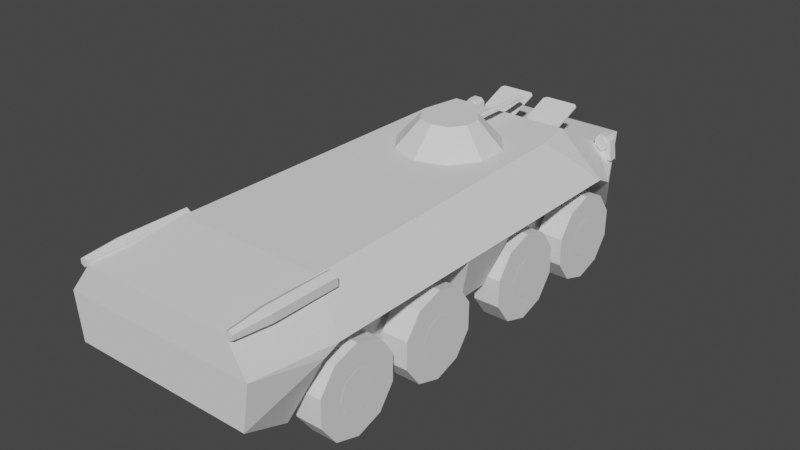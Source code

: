 # Source: 80.blend  (saved by Blender 2.91.10; exported with 4.5.12 LTS)
import bpy
from mathutils import Matrix  # noqa: F401  (used for matrix-valued properties, if any)

bpy.ops.wm.read_factory_settings(use_empty=True)
scene = bpy.context.scene
scene.name = 'Scene'

# ---- collections
col_80 = bpy.data.collections.new('бтр_80'); scene.collection.children.link(col_80)
col_x = bpy.data.collections.new('чертеж'); scene.collection.children.link(col_x)

# ---- materials (node trees are filled in below, after node groups)
mat_x = bpy.data.materials.new('общий_материал')

# ---- material node trees

# ---- world
world_world = bpy.data.worlds.new('World'); scene.world = world_world
world_world.use_nodes = True; world_world.node_tree.nodes.clear()
_N = world_world.node_tree.nodes; _L = world_world.node_tree.links
n0 = _N.new('ShaderNodeOutputWorld'); n0.name = 'World Output'; n0.location = (300, 300)
n1 = _N.new('ShaderNodeBackground'); n1.name = 'Background'; n1.location = (10, 300)
n1.inputs[0].default_value = (0.05088, 0.05088, 0.05088, 1.0)
_L.new(n1.outputs[0], n0.inputs[0])
n0.is_active_output = True
world_world.color = (0.05088, 0.05088, 0.05088)
world_world.use_sun_shadow = False
world_world.sun_shadow_jitter_overblur = 0.0

# ---- meshes
me_cube = bpy.data.meshes.new('Cube')
me_cube.from_pydata([(1.16, -0.7729, 0.6411), (-1.16, -0.7729, 0.6411), (0.8141, 0.002278, 1.381), (-0.8141, 0.002278, 1.381), (0.9394, -0.7364, 1.469), (0.8385, -1.53, 1.914), (-0.8385, -1.53, 1.914), (-0.9394, -0.7364, 1.469), (1.004, -6.204, 1.88), (1.309, -7.468, 1.402), (-1.309, -7.468, 1.402), (-1.004, -6.204, 1.88), (1.224, -7.475, 0.804), (1.088, -6.788, 0.4648), (-1.088, -6.788, 0.4648), (-1.224, -7.475, 0.804), (0.939, -2.057, 1.91), (-0.939, -2.057, 1.91), (1.398, -1.208, 1.209), (-1.398, -1.208, 1.209), (1.401, -1.424, 1.317), (-1.401, -1.424, 1.317), (1.402, -6.334, 1.327), (-1.402, -6.334, 1.327), (1.393, -6.541, 1.236), (-1.393, -6.541, 1.236), (1.017, -7.436, 1.79), (-1.017, -7.436, 1.79), (-0.9358, -0.7757, 0.6394), (-0.9364, -6.788, 0.4648), (0.9364, -6.788, 0.4648), (0.9358, -0.7757, 0.6394), (-0.9358, -1.212, 1.199), (-0.9358, -1.448, 1.314), (0.9358, -1.448, 1.314), (0.9358, -1.212, 1.199), (-0.9364, -6.336, 1.322), (-0.9364, -6.546, 1.236), (0.9364, -6.546, 1.236), (0.9364, -6.336, 1.322), (-0.9361, -0.9711, 0.4635), (0.9361, -0.9711, 0.4635), (0.009377, -2.083, 1.881), (0.009377, -2.429, 2.258), (0.4305, -2.22, 1.881), (0.2268, -2.5, 2.258), (0.6908, -2.578, 1.881), (0.3612, -2.685, 2.258), (0.6908, -3.021, 1.881), (0.3612, -2.914, 2.258), (0.4305, -3.379, 1.881), (0.2268, -3.098, 2.258), (0.009377, -3.516, 1.881), (0.009377, -3.169, 2.258), (-0.4117, -3.379, 1.881), (-0.208, -3.098, 2.258), (-0.672, -3.021, 1.881), (-0.3424, -2.914, 2.258), (-0.672, -2.578, 1.881), (-0.3424, -2.685, 2.258), (-0.4117, -2.22, 1.881), (-0.208, -2.5, 2.258), (0.007111, -2.367, 2.011), (0.007111, -1.199, 2.011), (0.04021, -2.367, 2.03), (0.04021, -1.199, 2.03), (0.04021, -2.367, 2.068), (0.04021, -1.199, 2.068), (0.007111, -2.367, 2.087), (0.007111, -1.199, 2.087), (-0.02599, -2.367, 2.068), (-0.02599, -1.199, 2.068), (-0.02599, -2.367, 2.03), (-0.02599, -1.199, 2.03), (1.203, -0.8336, 1.322), (-0.9253, -0.7107, 1.346), (1.203, -0.7107, 1.322), (-0.9253, -0.8336, 1.346), (0.9273, -0.8336, 1.346), (-1.201, -0.7107, 1.322), (0.9273, -0.7107, 1.346), (-1.201, -0.8336, 1.322), (0.5697, -0.8011, 1.517), (0.6072, -0.8339, 1.535), (0.6052, -1.19, 1.735), (0.5674, -1.223, 1.754), (0.1328, -1.223, 1.754), (0.09496, -1.19, 1.735), (0.093, -0.8339, 1.535), (0.1305, -0.8011, 1.517), (-0.563, -0.8011, 1.517), (-0.6005, -0.8339, 1.535), (-0.5985, -1.19, 1.735), (-0.5606, -1.223, 1.754), (-0.1261, -1.223, 1.754), (-0.08823, -1.19, 1.735), (-0.08627, -0.8339, 1.535), (-0.1238, -0.8011, 1.517), (-1.005, -0.7107, 1.652), (-0.955, -0.7107, 1.602), (-0.955, -0.8336, 1.602), (-1.005, -0.8336, 1.652), (-1.168, -0.7107, 1.602), (-1.118, -0.7107, 1.652), (-1.118, -0.8336, 1.652), (-1.168, -0.8336, 1.602), (1.007, -0.7107, 1.652), (0.957, -0.7107, 1.602), (0.957, -0.8336, 1.602), (1.007, -0.8336, 1.652), (1.17, -0.7107, 1.602), (1.12, -0.7107, 1.652), (1.12, -0.8336, 1.652), (1.17, -0.8336, 1.602), (-1.075, -7.442, 1.863), (-1.025, -7.442, 1.833), (-1.075, -6.081, 1.91), (-1.075, -6.965, 1.91), (-0.9835, -6.081, 1.857), (-0.9835, -6.965, 1.857), (-0.9835, -6.081, 1.751), (-0.9835, -6.965, 1.751), (-1.075, -6.081, 1.698), (-1.075, -6.965, 1.698), (-1.167, -6.081, 1.751), (-1.167, -6.965, 1.751), (-1.167, -6.081, 1.857), (-1.167, -6.965, 1.857), (-1.025, -7.442, 1.775), (-1.075, -7.442, 1.746), (-1.126, -7.442, 1.775), (-1.126, -7.442, 1.833), (1.075, -7.442, 1.863), (1.126, -7.442, 1.833), (1.075, -6.081, 1.91), (1.075, -6.965, 1.91), (1.167, -6.081, 1.857), (1.167, -6.965, 1.857), (1.167, -6.081, 1.751), (1.167, -6.965, 1.751), (1.075, -6.081, 1.698), (1.075, -6.965, 1.698), (0.9835, -6.081, 1.751), (0.9835, -6.965, 1.751), (0.9835, -6.081, 1.857), (0.9835, -6.965, 1.857), (1.126, -7.442, 1.775), (1.075, -7.442, 1.746), (1.025, -7.442, 1.775), (1.025, -7.442, 1.833), (0.5697, -0.7739, 1.936), (0.6072, -0.8088, 1.921), (0.6052, -1.187, 1.769), (0.5674, -1.222, 1.755), (0.1328, -1.222, 1.755), (0.09496, -1.187, 1.769), (0.093, -0.8088, 1.921), (0.1305, -0.7739, 1.936), (-0.563, -0.7739, 1.936), (-0.6005, -0.8088, 1.921), (-0.5985, -1.187, 1.769), (-0.5606, -1.222, 1.755), (-0.1261, -1.222, 1.755), (-0.08823, -1.187, 1.769), (-0.08627, -0.8088, 1.921), (-0.1238, -0.7739, 1.936), (1.065, -0.6871, 1.617), (1.065, -0.8552, 1.617), (1.141, -0.6871, 1.573), (1.141, -0.8552, 1.573), (1.141, -0.6871, 1.485), (1.141, -0.8552, 1.485), (1.065, -0.6871, 1.441), (1.065, -0.8552, 1.441), (0.989, -0.6871, 1.485), (0.989, -0.8552, 1.485), (0.989, -0.6871, 1.573), (0.989, -0.8552, 1.573), (-1.063, -0.6871, 1.617), (-1.063, -0.8552, 1.617), (-0.9868, -0.6871, 1.573), (-0.9868, -0.8552, 1.573), (-0.9868, -0.6871, 1.485), (-0.9868, -0.8552, 1.485), (-1.063, -0.6871, 1.441), (-1.063, -0.8552, 1.441), (-1.139, -0.6871, 1.485), (-1.139, -0.8552, 1.485), (-1.139, -0.6871, 1.573), (-1.139, -0.8552, 1.573), (0.911, -4.035, 0.6647), (0.911, -4.222, 1.326), (0.911, -3.619, 0.6647), (0.911, -3.432, 1.326), (1.168, -4.035, 0.6647), (1.396, -4.222, 1.326), (1.168, -3.619, 0.6647), (1.396, -3.432, 1.326), (-0.9096, -4.035, 0.6647), (-0.9096, -4.222, 1.326), (-0.9096, -3.619, 0.6647), (-0.9096, -3.432, 1.326), (-1.167, -4.035, 0.6647), (-1.395, -4.222, 1.326), (-1.167, -3.619, 0.6647), (-1.395, -3.432, 1.326), (0.6072, -0.8156, 1.938), (0.5697, -0.7807, 1.952), (0.5674, -1.229, 1.772), (0.6052, -1.194, 1.786), (0.1305, -0.7807, 1.952), (0.093, -0.8156, 1.938), (-0.1238, -0.7807, 1.952), (-0.563, -0.7807, 1.952), (0.09496, -1.194, 1.786), (0.1328, -1.229, 1.772), (-0.6005, -0.8156, 1.938), (-0.5985, -1.194, 1.786), (-0.5606, -1.229, 1.772), (-0.1261, -1.229, 1.772), (-0.08823, -1.194, 1.786), (-0.08627, -0.8156, 1.938)], [], [(2, 0, 31, 28, 1, 3), (6, 5, 4, 7), (7, 4, 2, 3), (12, 9, 10, 15), (5, 6, 17, 16), (16, 17, 11, 8), (11, 27, 26, 8), (26, 27, 10, 9), (29, 37, 36, 33, 32, 28, 40), (31, 35, 34, 39, 38, 30, 41), (26, 22, 8), (9, 24, 22, 26), (12, 13, 24, 9), (13, 30, 38, 24), (24, 38, 39, 22), (22, 39, 34, 20), (8, 22, 20, 16), (16, 20, 5), (4, 5, 20), (18, 4, 20), (2, 4, 18), (0, 2, 18), (20, 34, 35, 18), (18, 35, 31, 0), (6, 7, 21), (17, 6, 21), (11, 17, 21, 23), (27, 11, 23), (10, 27, 23, 25), (15, 10, 25, 14), (25, 37, 29, 14), (23, 36, 37, 25), (33, 36, 23, 21), (33, 21, 19, 32), (19, 1, 28, 32), (19, 21, 7), (7, 3, 19), (3, 1, 19), (30, 29, 40, 41), (15, 14, 29, 30, 13, 12), (40, 28, 31, 41), (42, 43, 45, 44), (44, 45, 47, 46), (46, 47, 49, 48), (48, 49, 51, 50), (50, 51, 53, 52), (52, 53, 55, 54), (54, 55, 57, 56), (56, 57, 59, 58), (45, 43, 61, 59, 57, 55, 53, 51, 49, 47), (58, 59, 61, 60), (60, 61, 43, 42), (62, 63, 65, 64), (64, 65, 67, 66), (66, 67, 69, 68), (68, 69, 71, 70), (65, 63, 73, 71, 69, 67), (70, 71, 73, 72), (72, 73, 63, 62), (62, 64, 66, 68, 70, 72), (86, 85, 84, 83, 82, 89, 88, 87), (77, 100, 101, 104, 105, 81), (79, 75, 77, 81), (81, 105, 102, 79), (79, 102, 103, 98, 99, 75), (98, 103, 104, 101), (78, 74, 113, 112, 109, 108), (93, 94, 95, 96, 97, 90, 91, 92), (98, 101, 100, 99), (104, 103, 102, 105), (75, 99, 100, 77), (76, 74, 78, 80), (74, 76, 110, 113), (76, 80, 107, 106, 111, 110), (106, 109, 112, 111), (106, 107, 108, 109), (112, 113, 110, 111), (80, 78, 108, 107), (136, 137, 139, 138), (123, 121, 128, 129), (116, 117, 119, 118), (135, 145, 149, 132), (119, 117, 114, 115), (118, 119, 121, 120), (134, 135, 137, 136), (117, 127, 131, 114), (120, 121, 123, 122), (141, 139, 146, 147), (121, 119, 115, 128), (122, 123, 125, 124), (127, 125, 130, 131), (115, 114, 131, 130, 129, 128), (124, 125, 127, 126), (137, 135, 132, 133), (125, 123, 129, 130), (126, 127, 117, 116), (116, 118, 120, 122, 124, 126), (138, 139, 141, 140), (139, 137, 133, 146), (140, 141, 143, 142), (145, 143, 148, 149), (133, 132, 149, 148, 147, 146), (142, 143, 145, 144), (143, 141, 147, 148), (144, 145, 135, 134), (134, 136, 138, 140, 142, 144), (154, 155, 156, 157, 150, 151, 152, 153), (161, 160, 159, 158, 165, 164, 163, 162), (166, 167, 169, 168), (168, 169, 171, 170), (170, 171, 173, 172), (172, 173, 175, 174), (169, 167, 177, 175, 173, 171), (174, 175, 177, 176), (176, 177, 167, 166), (166, 168, 170, 172, 174, 176), (178, 179, 181, 180), (180, 181, 183, 182), (182, 183, 185, 184), (184, 185, 187, 186), (181, 179, 189, 187, 185, 183), (186, 187, 189, 188), (188, 189, 179, 178), (178, 180, 182, 184, 186, 188), (192, 193, 197, 196), (196, 197, 195, 194), (194, 195, 191, 190), (192, 196, 194, 190), (200, 204, 205, 201), (204, 202, 203, 205), (202, 198, 199, 203), (200, 198, 202, 204), (215, 208, 209, 206, 207, 210, 211, 214), (218, 219, 220, 221, 212, 213, 216, 217), (157, 210, 207, 150), (160, 217, 216, 159), (159, 216, 213, 158), (162, 219, 218, 161), (163, 220, 219, 162), (164, 221, 220, 163), (150, 207, 206, 151), (165, 212, 221, 164), (151, 206, 209, 152), (152, 209, 208, 153), (161, 218, 217, 160), (156, 211, 210, 157), (153, 208, 215, 154), (158, 213, 212, 165), (155, 214, 211, 156), (154, 215, 214, 155)])
_uv = me_cube.uv_layers.new(name='UVMap')
_uv.uv.foreach_set('vector', [0.3124, 0.8708, 0.3621, 0.8422, 0.3621, 0.7849, 0.3124, 0.7562, 0.2628, 0.7849, 0.2628, 0.8422, 0.2551, 0.7562, 0.3697, 0.7562, 0.3697, 0.8708, 0.2551, 0.8708, 0.2551, 0.7562, 0.3697, 0.7562, 0.3697, 0.8708, 0.2551, 0.8708, 0.2551, 0.7562, 0.3697, 0.7562, 0.3697, 0.8708, 0.2551, 0.8708, 0.2551, 0.7562, 0.3697, 0.7562, 0.3697, 0.8708, 0.2551, 0.8708, 0.2551, 0.7562, 0.3697, 0.7562, 0.3697, 0.8708, 0.2551, 0.8708, 0.2551, 0.7562, 0.3697, 0.7562, 0.3697, 0.8708, 0.2551, 0.8708, 0.2551, 0.7562, 0.3697, 0.7562, 0.3697, 0.8708, 0.2551, 0.8708, 0.3124, 0.8708, 0.2676, 0.8493, 0.2566, 0.8008, 0.2876, 0.7619, 0.3373, 0.7619, 0.3683, 0.8008, 0.3572, 0.8493, 0.3124, 0.8708, 0.2676, 0.8493, 0.2566, 0.8008, 0.2876, 0.7619, 0.3373, 0.7619, 0.3683, 0.8008, 0.3572, 0.8493, 0.2551, 0.7562, 0.3697, 0.7562, 0.3697, 0.8708, 0.2551, 0.7562, 0.3697, 0.7562, 0.3697, 0.8708, 0.2551, 0.8708, 0.2551, 0.7562, 0.3697, 0.7562, 0.3697, 0.8708, 0.2551, 0.8708, 0.2551, 0.7562, 0.3697, 0.7562, 0.3697, 0.8708, 0.2551, 0.8708, 0.2551, 0.7562, 0.3697, 0.7562, 0.3697, 0.8708, 0.2551, 0.8708, 0.2551, 0.7562, 0.2551, 0.8708, 0.3697, 0.8708, 0.3697, 0.7562, 0.2551, 0.7562, 0.3697, 0.7562, 0.3697, 0.8708, 0.2551, 0.8708, 0.2551, 0.7562, 0.3697, 0.7562, 0.3697, 0.8708, 0.2551, 0.7562, 0.3697, 0.7562, 0.3697, 0.8708, 0.2551, 0.7562, 0.3697, 0.7562, 0.3697, 0.8708, 0.2551, 0.7562, 0.3697, 0.7562, 0.3697, 0.8708, 0.2551, 0.7562, 0.3697, 0.7562, 0.3697, 0.8708, 0.2551, 0.7562, 0.3697, 0.7562, 0.3697, 0.8708, 0.2551, 0.8708, 0.2551, 0.7562, 0.3697, 0.7562, 0.3697, 0.8708, 0.2551, 0.8708, 0.2551, 0.7562, 0.3697, 0.7562, 0.3697, 0.8708, 0.2551, 0.7562, 0.3697, 0.7562, 0.3697, 0.8708, 0.2551, 0.7562, 0.3697, 0.7562, 0.3697, 0.8708, 0.2551, 0.8708, 0.2551, 0.7562, 0.3697, 0.7562, 0.3697, 0.8708, 0.2551, 0.7562, 0.3697, 0.7562, 0.3697, 0.8708, 0.2551, 0.8708, 0.2551, 0.7562, 0.3697, 0.7562, 0.3697, 0.8708, 0.2551, 0.8708, 0.2551, 0.7562, 0.3697, 0.7562, 0.3697, 0.8708, 0.2551, 0.8708, 0.2551, 0.7562, 0.3697, 0.7562, 0.3697, 0.8708, 0.2551, 0.8708, 0.2551, 0.7562, 0.3697, 0.7562, 0.3697, 0.8708, 0.2551, 0.8708, 0.2551, 0.7562, 0.3697, 0.7562, 0.3697, 0.8708, 0.2551, 0.8708, 0.2551, 0.7562, 0.2551, 0.8708, 0.3697, 0.8708, 0.3697, 0.7562, 0.2551, 0.7562, 0.3697, 0.7562, 0.3697, 0.8708, 0.2551, 0.7562, 0.3697, 0.7562, 0.3697, 0.8708, 0.2551, 0.7562, 0.3697, 0.7562, 0.3697, 0.8708, 0.2551, 0.7562, 0.2551, 0.8708, 0.3697, 0.8708, 0.3697, 0.7562, 0.3124, 0.8708, 0.3621, 0.8422, 0.3621, 0.7849, 0.3124, 0.7562, 0.2628, 0.7849, 0.2628, 0.8422, 0.2551, 0.7562, 0.2551, 0.8708, 0.3697, 0.8708, 0.3697, 0.7562, 0.8806, 0.3793, 0.9952, 0.3793, 0.9952, 0.4939, 0.8806, 0.4939, 0.8806, 0.3793, 0.9952, 0.3793, 0.9952, 0.4939, 0.8806, 0.4939, 0.8806, 0.3793, 0.9952, 0.3793, 0.9952, 0.4939, 0.8806, 0.4939, 0.8806, 0.3793, 0.9952, 0.3793, 0.9952, 0.4939, 0.8806, 0.4939, 0.8806, 0.3793, 0.9952, 0.3793, 0.9952, 0.4939, 0.8806, 0.4939, 0.8806, 0.3793, 0.9952, 0.3793, 0.9952, 0.4939, 0.8806, 0.4939, 0.8806, 0.3793, 0.9952, 0.3793, 0.9952, 0.4939, 0.8806, 0.4939, 0.8806, 0.3793, 0.9952, 0.3793, 0.9952, 0.4939, 0.8806, 0.4939, 0.9379, 0.4939, 0.9716, 0.4829, 0.9924, 0.4543, 0.9924, 0.4189, 0.9716, 0.3902, 0.9379, 0.3793, 0.9042, 0.3902, 0.8834, 0.4189, 0.8834, 0.4543, 0.9042, 0.4829, 0.8806, 0.3793, 0.9952, 0.3793, 0.9952, 0.4939, 0.8806, 0.4939, 0.8806, 0.3793, 0.9952, 0.3793, 0.9952, 0.4939, 0.8806, 0.4939, 0.2551, 0.7562, 0.3697, 0.7562, 0.3697, 0.8708, 0.2551, 0.8708, 0.2551, 0.7562, 0.3697, 0.7562, 0.3697, 0.8708, 0.2551, 0.8708, 0.2551, 0.7562, 0.3697, 0.7562, 0.3697, 0.8708, 0.2551, 0.8708, 0.2551, 0.7562, 0.3697, 0.7562, 0.3697, 0.8708, 0.2551, 0.8708, 0.8126, 0.9967, 0.8622, 0.968, 0.8622, 0.9107, 0.8126, 0.8821, 0.763, 0.9107, 0.763, 0.968, 0.2551, 0.7562, 0.3697, 0.7562, 0.3697, 0.8708, 0.2551, 0.8708, 0.2551, 0.7562, 0.3697, 0.7562, 0.3697, 0.8708, 0.2551, 0.8708, 0.3124, 0.8708, 0.3621, 0.8422, 0.3621, 0.7849, 0.3124, 0.7562, 0.2628, 0.7849, 0.2628, 0.8422, 0.8144, 0.9883, 0.7761, 0.9724, 0.7602, 0.9341, 0.7761, 0.8958, 0.8144, 0.8799, 0.8528, 0.8958, 0.8686, 0.9341, 0.8528, 0.9724, 0.9368, 0.4932, 0.9864, 0.4646, 0.9864, 0.4073, 0.9368, 0.3786, 0.8872, 0.4073, 0.8872, 0.4646, 0.8795, 0.3786, 0.9941, 0.3786, 0.9941, 0.4932, 0.8795, 0.4932, 0.8795, 0.3786, 0.9941, 0.3786, 0.9941, 0.4932, 0.8795, 0.4932, 0.9368, 0.4932, 0.9864, 0.4646, 0.9864, 0.4073, 0.9368, 0.3786, 0.8872, 0.4073, 0.8872, 0.4646, 0.8795, 0.3786, 0.9941, 0.3786, 0.9941, 0.4932, 0.8795, 0.4932, 0.9368, 0.4932, 0.8872, 0.4646, 0.8872, 0.4073, 0.9368, 0.3786, 0.9864, 0.4073, 0.9864, 0.4646, 0.8144, 0.9883, 0.7761, 0.9724, 0.7602, 0.9341, 0.7761, 0.8958, 0.8144, 0.8799, 0.8528, 0.8958, 0.8686, 0.9341, 0.8528, 0.9724, 0.8795, 0.3786, 0.9941, 0.3786, 0.9941, 0.4932, 0.8795, 0.4932, 0.8795, 0.3786, 0.9941, 0.3786, 0.9941, 0.4932, 0.8795, 0.4932, 0.8795, 0.3786, 0.9941, 0.3786, 0.9941, 0.4932, 0.8795, 0.4932, 0.8795, 0.3786, 0.8795, 0.4932, 0.9941, 0.4932, 0.9941, 0.3786, 0.8795, 0.3786, 0.8795, 0.4932, 0.9941, 0.4932, 0.9941, 0.3786, 0.9368, 0.4932, 0.8872, 0.4646, 0.8872, 0.4073, 0.9368, 0.3786, 0.9864, 0.4073, 0.9864, 0.4646, 0.8795, 0.3786, 0.8795, 0.4932, 0.9941, 0.4932, 0.9941, 0.3786, 0.8795, 0.3786, 0.8795, 0.4932, 0.9941, 0.4932, 0.9941, 0.3786, 0.8795, 0.3786, 0.8795, 0.4932, 0.9941, 0.4932, 0.9941, 0.3786, 0.8795, 0.3786, 0.8795, 0.4932, 0.9941, 0.4932, 0.9941, 0.3786, 0.004049, 0.2567, 0.1187, 0.2567, 0.1187, 0.3713, 0.004049, 0.3713, 0.004049, 0.2567, 0.1187, 0.2567, 0.1187, 0.3713, 0.004049, 0.3713, 0.004049, 0.2567, 0.1187, 0.2567, 0.1187, 0.3713, 0.004049, 0.3713, 0.004049, 0.2567, 0.1187, 0.2567, 0.1187, 0.3713, 0.004049, 0.3713, 0.004049, 0.2567, 0.1187, 0.2567, 0.1187, 0.3713, 0.004049, 0.3713, 0.004049, 0.2567, 0.1187, 0.2567, 0.1187, 0.3713, 0.004049, 0.3713, 0.004049, 0.2567, 0.1187, 0.2567, 0.1187, 0.3713, 0.004049, 0.3713, 0.004049, 0.2567, 0.1187, 0.2567, 0.1187, 0.3713, 0.004049, 0.3713, 0.004049, 0.2567, 0.1187, 0.2567, 0.1187, 0.3713, 0.004049, 0.3713, 0.004049, 0.2567, 0.1187, 0.2567, 0.1187, 0.3713, 0.004049, 0.3713, 0.004049, 0.2567, 0.1187, 0.2567, 0.1187, 0.3713, 0.004049, 0.3713, 0.004049, 0.2567, 0.1187, 0.2567, 0.1187, 0.3713, 0.004049, 0.3713, 0.004049, 0.2567, 0.1187, 0.2567, 0.1187, 0.3713, 0.004049, 0.3713, 0.06135, 0.3713, 0.111, 0.3427, 0.111, 0.2854, 0.06135, 0.2567, 0.01173, 0.2854, 0.01173, 0.3427, 0.004049, 0.2567, 0.1187, 0.2567, 0.1187, 0.3713, 0.004049, 0.3713, 0.004049, 0.2567, 0.1187, 0.2567, 0.1187, 0.3713, 0.004049, 0.3713, 0.004049, 0.2567, 0.1187, 0.2567, 0.1187, 0.3713, 0.004049, 0.3713, 0.004049, 0.2567, 0.1187, 0.2567, 0.1187, 0.3713, 0.004049, 0.3713, 0.06135, 0.3713, 0.111, 0.3427, 0.111, 0.2854, 0.06135, 0.2567, 0.01173, 0.2854, 0.01173, 0.3427, 0.004049, 0.2567, 0.1187, 0.2567, 0.1187, 0.3713, 0.004049, 0.3713, 0.004049, 0.2567, 0.1187, 0.2567, 0.1187, 0.3713, 0.004049, 0.3713, 0.004049, 0.2567, 0.1187, 0.2567, 0.1187, 0.3713, 0.004049, 0.3713, 0.004049, 0.2567, 0.1187, 0.2567, 0.1187, 0.3713, 0.004049, 0.3713, 0.06135, 0.3713, 0.111, 0.3427, 0.111, 0.2854, 0.06135, 0.2567, 0.01173, 0.2854, 0.01173, 0.3427, 0.004049, 0.2567, 0.1187, 0.2567, 0.1187, 0.3713, 0.004049, 0.3713, 0.004049, 0.2567, 0.1187, 0.2567, 0.1187, 0.3713, 0.004049, 0.3713, 0.004049, 0.2567, 0.1187, 0.2567, 0.1187, 0.3713, 0.004049, 0.3713, 0.06135, 0.3713, 0.111, 0.3427, 0.111, 0.2854, 0.06135, 0.2567, 0.01173, 0.2854, 0.01173, 0.3427, 0.9401, 0.4916, 0.9806, 0.4748, 0.9974, 0.4343, 0.9806, 0.3937, 0.9401, 0.377, 0.8996, 0.3937, 0.8828, 0.4343, 0.8996, 0.4748, 0.9401, 0.4916, 0.9806, 0.4748, 0.9974, 0.4343, 0.9806, 0.3937, 0.9401, 0.377, 0.8996, 0.3937, 0.8828, 0.4343, 0.8996, 0.4748, 0.3859, 0.3838, 0.491, 0.3838, 0.491, 0.4889, 0.3859, 0.4889, 0.3859, 0.3838, 0.491, 0.3838, 0.491, 0.4889, 0.3859, 0.4889, 0.3859, 0.3838, 0.491, 0.3838, 0.491, 0.4889, 0.3859, 0.4889, 0.3859, 0.3838, 0.491, 0.3838, 0.491, 0.4889, 0.3859, 0.4889, 0.4384, 0.4889, 0.4839, 0.4626, 0.4839, 0.4101, 0.4384, 0.3838, 0.3929, 0.4101, 0.3929, 0.4626, 0.3859, 0.3838, 0.491, 0.3838, 0.491, 0.4889, 0.3859, 0.4889, 0.3859, 0.3838, 0.491, 0.3838, 0.491, 0.4889, 0.3859, 0.4889, 0.4384, 0.4889, 0.4839, 0.4626, 0.4839, 0.4101, 0.4384, 0.3838, 0.3929, 0.4101, 0.3929, 0.4626, 0.3859, 0.3838, 0.491, 0.3838, 0.491, 0.4889, 0.3859, 0.4889, 0.3859, 0.3838, 0.491, 0.3838, 0.491, 0.4889, 0.3859, 0.4889, 0.3859, 0.3838, 0.491, 0.3838, 0.491, 0.4889, 0.3859, 0.4889, 0.3859, 0.3838, 0.491, 0.3838, 0.491, 0.4889, 0.3859, 0.4889, 0.4384, 0.4889, 0.4839, 0.4626, 0.4839, 0.4101, 0.4384, 0.3838, 0.3929, 0.4101, 0.3929, 0.4626, 0.3859, 0.3838, 0.491, 0.3838, 0.491, 0.4889, 0.3859, 0.4889, 0.3859, 0.3838, 0.491, 0.3838, 0.491, 0.4889, 0.3859, 0.4889, 0.4384, 0.4889, 0.4839, 0.4626, 0.4839, 0.4101, 0.4384, 0.3838, 0.3929, 0.4101, 0.3929, 0.4626, 0.8813, 0.3778, 0.9968, 0.3778, 0.9968, 0.4934, 0.8813, 0.4934, 0.8813, 0.3778, 0.9968, 0.3778, 0.9968, 0.4934, 0.8813, 0.4934, 0.8813, 0.3778, 0.9968, 0.3778, 0.9968, 0.4934, 0.8813, 0.4934, 0.8813, 0.3778, 0.9968, 0.3778, 0.9968, 0.4934, 0.8813, 0.4934, 0.8813, 0.3778, 0.8813, 0.4934, 0.9968, 0.4934, 0.9968, 0.3778, 0.8813, 0.3778, 0.8813, 0.4934, 0.9968, 0.4934, 0.9968, 0.3778, 0.8813, 0.3778, 0.8813, 0.4934, 0.9968, 0.4934, 0.9968, 0.3778, 0.8813, 0.3778, 0.8813, 0.4934, 0.9968, 0.4934, 0.9968, 0.3778, 0.9401, 0.4916, 0.8996, 0.4748, 0.8828, 0.4343, 0.8996, 0.3937, 0.9401, 0.377, 0.9806, 0.3937, 0.9974, 0.4343, 0.9806, 0.4748, 0.9401, 0.4916, 0.8996, 0.4748, 0.8828, 0.4343, 0.8996, 0.3937, 0.9401, 0.377, 0.9806, 0.3937, 0.9974, 0.4343, 0.9806, 0.4748, 0.9806, 0.3937, 0.9806, 0.3937, 0.9401, 0.377, 0.9401, 0.377, 0.9806, 0.4748, 0.9806, 0.4748, 0.9974, 0.4343, 0.9974, 0.4343, 0.9974, 0.4343, 0.9974, 0.4343, 0.9806, 0.3937, 0.9806, 0.3937, 0.8996, 0.4748, 0.8996, 0.4748, 0.9401, 0.4916, 0.9401, 0.4916, 0.8828, 0.4343, 0.8828, 0.4343, 0.8996, 0.4748, 0.8996, 0.4748, 0.8996, 0.3937, 0.8996, 0.3937, 0.8828, 0.4343, 0.8828, 0.4343, 0.9401, 0.377, 0.9401, 0.377, 0.8996, 0.3937, 0.8996, 0.3937, 0.9401, 0.377, 0.9401, 0.377, 0.8996, 0.3937, 0.8996, 0.3937, 0.8996, 0.3937, 0.8996, 0.3937, 0.8828, 0.4343, 0.8828, 0.4343, 0.8828, 0.4343, 0.8828, 0.4343, 0.8996, 0.4748, 0.8996, 0.4748, 0.9401, 0.4916, 0.9401, 0.4916, 0.9806, 0.4748, 0.9806, 0.4748, 0.9974, 0.4343, 0.9974, 0.4343, 0.9806, 0.3937, 0.9806, 0.3937, 0.8996, 0.4748, 0.8996, 0.4748, 0.9401, 0.4916, 0.9401, 0.4916, 0.9806, 0.3937, 0.9806, 0.3937, 0.9401, 0.377, 0.9401, 0.377, 0.9806, 0.4748, 0.9806, 0.4748, 0.9974, 0.4343, 0.9974, 0.4343, 0.9401, 0.4916, 0.9401, 0.4916, 0.9806, 0.4748, 0.9806, 0.4748])
me_cube.materials.append(mat_x)
me_cube.use_remesh_preserve_volume = False
me_cube.use_remesh_preserve_attributes = False
me_cube.use_mirror_vertex_groups = False
me_cube.update()
me_cube_001 = bpy.data.meshes.new('Cube.001')
me_cube_001.from_pydata([(1.006, -5.689, 1.037), (1.355, -5.689, 1.037), (1.006, -5.479, 0.7458), (1.355, -5.479, 0.7458), (1.359, -5.766, 0.5676), (1.359, -5.844, 0.7555), (1.359, -6.032, 0.8333), (1.359, -6.22, 0.7555), (1.359, -6.298, 0.5676), (1.359, -6.22, 0.3798), (1.359, -6.032, 0.302), (1.359, -5.844, 0.3798), (1.355, -4.137, 0.7458), (1.006, -4.137, 0.7458), (1.355, -4.347, 1.037), (1.006, -4.347, 1.037), (1.355, -4.689, 1.149), (1.006, -4.689, 1.149), (1.355, -5.031, 1.039), (1.006, -5.031, 1.039), (1.006, -1.094, 0.3865), (1.355, -1.094, 0.3865), (1.006, -1.306, 0.09637), (1.355, -1.306, 0.09637), (1.006, -1.648, -0.01373), (1.355, -1.648, -0.01373), (1.006, -1.99, 0.09822), (1.355, -1.99, 0.09822), (1.006, -2.2, 0.3895), (1.355, -2.2, 0.3895), (1.006, -2.199, 0.7488), (1.355, -2.199, 0.7488), (1.006, -1.987, 1.039), (1.355, -1.987, 1.039), (1.006, -1.645, 1.149), (1.355, -1.645, 1.149), (1.006, -1.304, 1.037), (1.355, -1.304, 1.037), (1.006, -1.093, 0.7458), (1.355, -1.093, 0.7458), (1.355, -5.243, 0.7488), (1.006, -5.243, 0.7488), (1.355, -5.244, 0.3895), (1.006, -5.244, 0.3895), (1.355, -5.033, 0.09822), (1.006, -5.033, 0.09822), (1.355, -4.692, -0.01373), (1.006, -4.692, -0.01373), (1.355, -4.35, 0.09637), (1.006, -4.35, 0.09637), (1.355, -4.138, 0.3865), (1.006, -4.138, 0.3865), (1.359, -2.801, 0.3798), (1.359, -2.988, 0.302), (1.359, -3.176, 0.3798), (1.359, -3.254, 0.5676), (1.359, -3.176, 0.7555), (1.359, -2.988, 0.8333), (1.359, -2.801, 0.7555), (1.359, -2.723, 0.5676), (1.355, -2.435, 0.7458), (1.006, -2.435, 0.7458), (1.355, -2.645, 1.037), (1.006, -2.645, 1.037), (1.355, -2.987, 1.149), (1.006, -2.987, 1.149), (1.355, -3.329, 1.039), (1.006, -3.329, 1.039), (1.355, -3.541, 0.7488), (1.006, -3.541, 0.7488), (1.355, -3.542, 0.3895), (1.006, -3.542, 0.3895), (1.355, -3.331, 0.09822), (1.006, -3.331, 0.09822), (1.355, -2.99, -0.01373), (1.006, -2.99, -0.01373), (1.355, -2.648, 0.09637), (1.006, -2.648, 0.09637), (1.355, -2.436, 0.3865), (1.006, -2.436, 0.3865), (1.359, -1.381, 0.5676), (1.359, -1.459, 0.7555), (1.359, -1.647, 0.8333), (1.359, -1.834, 0.7555), (1.359, -1.912, 0.5676), (1.359, -1.834, 0.3798), (1.359, -1.647, 0.302), (1.359, -1.459, 0.3798), (1.355, -6.031, 1.149), (1.006, -6.031, 1.149), (1.355, -6.373, 1.039), (1.006, -6.373, 1.039), (1.355, -6.585, 0.7488), (1.006, -6.585, 0.7488), (1.355, -6.585, 0.3895), (1.006, -6.585, 0.3895), (1.355, -6.375, 0.09822), (1.006, -6.375, 0.09822), (1.355, -6.034, -0.01373), (1.006, -6.034, -0.01373), (1.355, -5.692, 0.09637), (1.006, -5.692, 0.09637), (1.355, -5.48, 0.3865), (1.006, -5.48, 0.3865), (1.359, -4.425, 0.5676), (1.359, -4.502, 0.7555), (1.359, -4.69, 0.8333), (1.359, -4.878, 0.7555), (1.359, -4.956, 0.5676), (1.359, -4.878, 0.3798), (1.359, -4.69, 0.302), (1.359, -4.502, 0.3798), (-1.006, -5.689, 1.037), (-1.355, -5.689, 1.037), (-1.006, -5.479, 0.7458), (-1.355, -5.479, 0.7458), (-1.359, -5.766, 0.5676), (-1.359, -5.844, 0.7555), (-1.359, -6.032, 0.8333), (-1.359, -6.22, 0.7555), (-1.359, -6.298, 0.5676), (-1.359, -6.22, 0.3798), (-1.359, -6.032, 0.302), (-1.359, -5.844, 0.3798), (-1.355, -4.137, 0.7458), (-1.006, -4.137, 0.7458), (-1.355, -4.347, 1.037), (-1.006, -4.347, 1.037), (-1.355, -4.689, 1.149), (-1.006, -4.689, 1.149), (-1.355, -5.031, 1.039), (-1.006, -5.031, 1.039), (-1.006, -1.094, 0.3865), (-1.355, -1.094, 0.3865), (-1.006, -1.306, 0.09637), (-1.355, -1.306, 0.09637), (-1.006, -1.648, -0.01373), (-1.355, -1.648, -0.01373), (-1.006, -1.99, 0.09822), (-1.355, -1.99, 0.09822), (-1.006, -2.2, 0.3895), (-1.355, -2.2, 0.3895), (-1.006, -2.199, 0.7488), (-1.355, -2.199, 0.7488), (-1.006, -1.987, 1.039), (-1.355, -1.987, 1.039), (-1.006, -1.645, 1.149), (-1.355, -1.645, 1.149), (-1.006, -1.304, 1.037), (-1.355, -1.304, 1.037), (-1.006, -1.093, 0.7458), (-1.355, -1.093, 0.7458), (-1.355, -5.243, 0.7488), (-1.006, -5.243, 0.7488), (-1.355, -5.244, 0.3895), (-1.006, -5.244, 0.3895), (-1.355, -5.033, 0.09822), (-1.006, -5.033, 0.09822), (-1.355, -4.692, -0.01373), (-1.006, -4.692, -0.01373), (-1.355, -4.35, 0.09637), (-1.006, -4.35, 0.09637), (-1.355, -4.138, 0.3865), (-1.006, -4.138, 0.3865), (-1.359, -2.801, 0.3798), (-1.359, -2.988, 0.302), (-1.359, -3.176, 0.3798), (-1.359, -3.254, 0.5676), (-1.359, -3.176, 0.7555), (-1.359, -2.988, 0.8333), (-1.359, -2.801, 0.7555), (-1.359, -2.723, 0.5676), (-1.355, -2.435, 0.7458), (-1.006, -2.435, 0.7458), (-1.355, -2.645, 1.037), (-1.006, -2.645, 1.037), (-1.355, -2.987, 1.149), (-1.006, -2.987, 1.149), (-1.355, -3.329, 1.039), (-1.006, -3.329, 1.039), (-1.355, -3.541, 0.7488), (-1.006, -3.541, 0.7488), (-1.355, -3.542, 0.3895), (-1.006, -3.542, 0.3895), (-1.355, -3.331, 0.09822), (-1.006, -3.331, 0.09822), (-1.355, -2.99, -0.01373), (-1.006, -2.99, -0.01373), (-1.355, -2.648, 0.09637), (-1.006, -2.648, 0.09637), (-1.355, -2.436, 0.3865), (-1.006, -2.436, 0.3865), (-1.359, -1.381, 0.5676), (-1.359, -1.459, 0.7555), (-1.359, -1.647, 0.8333), (-1.359, -1.834, 0.7555), (-1.359, -1.912, 0.5676), (-1.359, -1.834, 0.3798), (-1.359, -1.647, 0.302), (-1.359, -1.459, 0.3798), (-1.355, -6.031, 1.149), (-1.006, -6.031, 1.149), (-1.355, -6.373, 1.039), (-1.006, -6.373, 1.039), (-1.355, -6.585, 0.7488), (-1.006, -6.585, 0.7488), (-1.355, -6.585, 0.3895), (-1.006, -6.585, 0.3895), (-1.355, -6.375, 0.09822), (-1.006, -6.375, 0.09822), (-1.355, -6.034, -0.01373), (-1.006, -6.034, -0.01373), (-1.355, -5.692, 0.09637), (-1.006, -5.692, 0.09637), (-1.355, -5.48, 0.3865), (-1.006, -5.48, 0.3865), (-1.359, -4.425, 0.5676), (-1.359, -4.502, 0.7555), (-1.359, -4.69, 0.8333), (-1.359, -4.878, 0.7555), (-1.359, -4.956, 0.5676), (-1.359, -4.878, 0.3798), (-1.359, -4.69, 0.302), (-1.359, -4.502, 0.3798)], [], [(100, 102, 3, 1, 88, 90, 92, 94, 96, 98), (97, 96, 94, 95), (95, 94, 92, 93), (93, 92, 90, 91), (91, 90, 88, 89), (89, 88, 1, 0), (2, 3, 102, 103), (5, 6, 7, 8, 9, 10, 11, 4), (103, 102, 100, 101), (48, 50, 12, 14, 16, 18, 40, 42, 44, 46), (101, 100, 98, 99), (99, 98, 96, 97), (20, 21, 23, 22), (22, 23, 25, 24), (24, 25, 27, 26), (26, 27, 29, 28), (28, 29, 31, 30), (30, 31, 33, 32), (32, 33, 35, 34), (34, 35, 37, 36), (20, 22, 24, 26, 28, 30, 32, 34, 36, 38), (36, 37, 39, 38), (38, 39, 21, 20), (23, 21, 39, 37, 35, 33, 31, 29, 27, 25), (15, 14, 12, 13), (19, 18, 16, 17), (41, 40, 18, 19), (43, 42, 40, 41), (45, 44, 42, 43), (47, 46, 44, 45), (49, 48, 46, 47), (51, 50, 48, 49), (13, 12, 50, 51), (58, 57, 56, 55, 54, 53, 52, 59), (51, 49, 47, 45, 43, 41, 19, 17, 15, 13), (17, 16, 14, 15), (61, 60, 78, 79), (65, 64, 62, 63), (67, 66, 64, 65), (69, 68, 66, 67), (71, 70, 68, 69), (73, 72, 70, 71), (75, 74, 72, 73), (77, 76, 74, 75), (76, 78, 60, 62, 64, 66, 68, 70, 72, 74), (79, 78, 76, 77), (63, 62, 60, 61), (79, 77, 75, 73, 71, 69, 67, 65, 63, 61), (81, 82, 83, 84, 85, 86, 87, 80), (0, 1, 3, 2), (103, 101, 99, 97, 95, 93, 91, 89, 0, 2), (105, 106, 107, 108, 109, 110, 111, 104), (212, 210, 208, 206, 204, 202, 200, 113, 115, 214), (209, 207, 206, 208), (207, 205, 204, 206), (205, 203, 202, 204), (203, 201, 200, 202), (201, 112, 113, 200), (114, 215, 214, 115), (117, 116, 123, 122, 121, 120, 119, 118), (215, 213, 212, 214), (160, 158, 156, 154, 152, 130, 128, 126, 124, 162), (213, 211, 210, 212), (211, 209, 208, 210), (132, 134, 135, 133), (134, 136, 137, 135), (136, 138, 139, 137), (138, 140, 141, 139), (140, 142, 143, 141), (142, 144, 145, 143), (144, 146, 147, 145), (146, 148, 149, 147), (132, 150, 148, 146, 144, 142, 140, 138, 136, 134), (148, 150, 151, 149), (150, 132, 133, 151), (135, 137, 139, 141, 143, 145, 147, 149, 151, 133), (127, 125, 124, 126), (131, 129, 128, 130), (153, 131, 130, 152), (155, 153, 152, 154), (157, 155, 154, 156), (159, 157, 156, 158), (161, 159, 158, 160), (163, 161, 160, 162), (125, 163, 162, 124), (170, 171, 164, 165, 166, 167, 168, 169), (163, 125, 127, 129, 131, 153, 155, 157, 159, 161), (129, 127, 126, 128), (173, 191, 190, 172), (177, 175, 174, 176), (179, 177, 176, 178), (181, 179, 178, 180), (183, 181, 180, 182), (185, 183, 182, 184), (187, 185, 184, 186), (189, 187, 186, 188), (188, 186, 184, 182, 180, 178, 176, 174, 172, 190), (191, 189, 188, 190), (175, 173, 172, 174), (191, 173, 175, 177, 179, 181, 183, 185, 187, 189), (193, 192, 199, 198, 197, 196, 195, 194), (112, 114, 115, 113), (215, 114, 112, 201, 203, 205, 207, 209, 211, 213), (217, 216, 223, 222, 221, 220, 219, 218)])
_uv = me_cube_001.uv_layers.new(name='UVMap')
_uv.uv.foreach_set('vector', [0.5625, 0.8652, 0.5946, 0.8548, 0.6145, 0.8274, 0.6145, 0.7937, 0.5946, 0.7663, 0.5625, 0.7559, 0.5304, 0.7663, 0.5105, 0.7937, 0.5105, 0.8274, 0.5304, 0.8548, 0.5079, 0.7559, 0.6171, 0.7559, 0.6171, 0.8652, 0.5079, 0.8652, 0.5079, 0.7559, 0.6171, 0.7559, 0.6171, 0.8652, 0.5079, 0.8652, 0.5079, 0.7559, 0.6171, 0.7559, 0.6171, 0.8652, 0.5079, 0.8652, 0.5079, 0.7559, 0.6171, 0.7559, 0.6171, 0.8652, 0.5079, 0.8652, 0.5079, 0.7559, 0.6171, 0.7559, 0.6171, 0.8652, 0.5079, 0.8652, 0.5079, 0.7559, 0.6171, 0.7559, 0.6171, 0.8652, 0.5079, 0.8652, 0.4355, 0.3691, 0.4748, 0.3528, 0.4911, 0.3135, 0.4748, 0.2742, 0.4355, 0.2579, 0.3962, 0.2742, 0.38, 0.3135, 0.3962, 0.3528, 0.5079, 0.7559, 0.6171, 0.7559, 0.6171, 0.8652, 0.5079, 0.8652, 0.5625, 0.8652, 0.5946, 0.8548, 0.6145, 0.8274, 0.6145, 0.7937, 0.5946, 0.7663, 0.5625, 0.7559, 0.5304, 0.7663, 0.5105, 0.7937, 0.5105, 0.8274, 0.5304, 0.8548, 0.5079, 0.7559, 0.6171, 0.7559, 0.6171, 0.8652, 0.5079, 0.8652, 0.5079, 0.7559, 0.6171, 0.7559, 0.6171, 0.8652, 0.5079, 0.8652, 0.5079, 0.7559, 0.6171, 0.7559, 0.6171, 0.8652, 0.5079, 0.8652, 0.5079, 0.7559, 0.6171, 0.7559, 0.6171, 0.8652, 0.5079, 0.8652, 0.5079, 0.7559, 0.6171, 0.7559, 0.6171, 0.8652, 0.5079, 0.8652, 0.5079, 0.7559, 0.6171, 0.7559, 0.6171, 0.8652, 0.5079, 0.8652, 0.5079, 0.7559, 0.6171, 0.7559, 0.6171, 0.8652, 0.5079, 0.8652, 0.5079, 0.7559, 0.6171, 0.7559, 0.6171, 0.8652, 0.5079, 0.8652, 0.5079, 0.7559, 0.6171, 0.7559, 0.6171, 0.8652, 0.5079, 0.8652, 0.5079, 0.7559, 0.6171, 0.7559, 0.6171, 0.8652, 0.5079, 0.8652, 0.5625, 0.8652, 0.5946, 0.8548, 0.6145, 0.8274, 0.6145, 0.7937, 0.5946, 0.7663, 0.5625, 0.7559, 0.5304, 0.7663, 0.5105, 0.7937, 0.5105, 0.8274, 0.5304, 0.8548, 0.5079, 0.7559, 0.6171, 0.7559, 0.6171, 0.8652, 0.5079, 0.8652, 0.5079, 0.7559, 0.6171, 0.7559, 0.6171, 0.8652, 0.5079, 0.8652, 0.5625, 0.8652, 0.5946, 0.8548, 0.6145, 0.8274, 0.6145, 0.7937, 0.5946, 0.7663, 0.5625, 0.7559, 0.5304, 0.7663, 0.5105, 0.7937, 0.5105, 0.8274, 0.5304, 0.8548, 0.5079, 0.7559, 0.6171, 0.7559, 0.6171, 0.8652, 0.5079, 0.8652, 0.5079, 0.7559, 0.6171, 0.7559, 0.6171, 0.8652, 0.5079, 0.8652, 0.5079, 0.7559, 0.6171, 0.7559, 0.6171, 0.8652, 0.5079, 0.8652, 0.5079, 0.7559, 0.6171, 0.7559, 0.6171, 0.8652, 0.5079, 0.8652, 0.5079, 0.7559, 0.6171, 0.7559, 0.6171, 0.8652, 0.5079, 0.8652, 0.5079, 0.7559, 0.6171, 0.7559, 0.6171, 0.8652, 0.5079, 0.8652, 0.5079, 0.7559, 0.6171, 0.7559, 0.6171, 0.8652, 0.5079, 0.8652, 0.5079, 0.7559, 0.6171, 0.7559, 0.6171, 0.8652, 0.5079, 0.8652, 0.5079, 0.7559, 0.6171, 0.7559, 0.6171, 0.8652, 0.5079, 0.8652, 0.4355, 0.3691, 0.4748, 0.3528, 0.4911, 0.3135, 0.4748, 0.2742, 0.4355, 0.2579, 0.3962, 0.2742, 0.38, 0.3135, 0.3962, 0.3528, 0.5625, 0.8652, 0.5946, 0.8548, 0.6145, 0.8274, 0.6145, 0.7937, 0.5946, 0.7663, 0.5625, 0.7559, 0.5304, 0.7663, 0.5105, 0.7937, 0.5105, 0.8274, 0.5304, 0.8548, 0.5079, 0.7559, 0.6171, 0.7559, 0.6171, 0.8652, 0.5079, 0.8652, 0.5079, 0.7559, 0.6171, 0.7559, 0.6171, 0.8652, 0.5079, 0.8652, 0.5079, 0.7559, 0.6171, 0.7559, 0.6171, 0.8652, 0.5079, 0.8652, 0.5079, 0.7559, 0.6171, 0.7559, 0.6171, 0.8652, 0.5079, 0.8652, 0.5079, 0.7559, 0.6171, 0.7559, 0.6171, 0.8652, 0.5079, 0.8652, 0.5079, 0.7559, 0.6171, 0.7559, 0.6171, 0.8652, 0.5079, 0.8652, 0.5079, 0.7559, 0.6171, 0.7559, 0.6171, 0.8652, 0.5079, 0.8652, 0.5079, 0.7559, 0.6171, 0.7559, 0.6171, 0.8652, 0.5079, 0.8652, 0.5079, 0.7559, 0.6171, 0.7559, 0.6171, 0.8652, 0.5079, 0.8652, 0.5625, 0.8652, 0.5946, 0.8548, 0.6145, 0.8274, 0.6145, 0.7937, 0.5946, 0.7663, 0.5625, 0.7559, 0.5304, 0.7663, 0.5105, 0.7937, 0.5105, 0.8274, 0.5304, 0.8548, 0.5079, 0.7559, 0.6171, 0.7559, 0.6171, 0.8652, 0.5079, 0.8652, 0.5079, 0.7559, 0.6171, 0.7559, 0.6171, 0.8652, 0.5079, 0.8652, 0.5625, 0.8652, 0.5946, 0.8548, 0.6145, 0.8274, 0.6145, 0.7937, 0.5946, 0.7663, 0.5625, 0.7559, 0.5304, 0.7663, 0.5105, 0.7937, 0.5105, 0.8274, 0.5304, 0.8548, 0.4355, 0.3691, 0.4748, 0.3528, 0.4911, 0.3135, 0.4748, 0.2742, 0.4355, 0.2579, 0.3962, 0.2742, 0.38, 0.3135, 0.3962, 0.3528, 0.5079, 0.7559, 0.6171, 0.7559, 0.6171, 0.8652, 0.5079, 0.8652, 0.5625, 0.8652, 0.5946, 0.8548, 0.6145, 0.8274, 0.6145, 0.7937, 0.5946, 0.7663, 0.5625, 0.7559, 0.5304, 0.7663, 0.5105, 0.7937, 0.5105, 0.8274, 0.5304, 0.8548, 0.4355, 0.3691, 0.4748, 0.3528, 0.4911, 0.3135, 0.4748, 0.2742, 0.4355, 0.2579, 0.3962, 0.2742, 0.38, 0.3135, 0.3962, 0.3528, 0.5625, 0.8652, 0.5304, 0.8548, 0.5105, 0.8274, 0.5105, 0.7937, 0.5304, 0.7663, 0.5625, 0.7559, 0.5946, 0.7663, 0.6145, 0.7937, 0.6145, 0.8274, 0.5946, 0.8548, 0.5079, 0.7559, 0.5079, 0.8652, 0.6171, 0.8652, 0.6171, 0.7559, 0.5079, 0.7559, 0.5079, 0.8652, 0.6171, 0.8652, 0.6171, 0.7559, 0.5079, 0.7559, 0.5079, 0.8652, 0.6171, 0.8652, 0.6171, 0.7559, 0.5079, 0.7559, 0.5079, 0.8652, 0.6171, 0.8652, 0.6171, 0.7559, 0.5079, 0.7559, 0.5079, 0.8652, 0.6171, 0.8652, 0.6171, 0.7559, 0.5079, 0.7559, 0.5079, 0.8652, 0.6171, 0.8652, 0.6171, 0.7559, 0.4355, 0.3691, 0.3962, 0.3528, 0.38, 0.3135, 0.3962, 0.2742, 0.4355, 0.2579, 0.4748, 0.2742, 0.4911, 0.3135, 0.4748, 0.3528, 0.5079, 0.7559, 0.5079, 0.8652, 0.6171, 0.8652, 0.6171, 0.7559, 0.5625, 0.8652, 0.5304, 0.8548, 0.5105, 0.8274, 0.5105, 0.7937, 0.5304, 0.7663, 0.5625, 0.7559, 0.5946, 0.7663, 0.6145, 0.7937, 0.6145, 0.8274, 0.5946, 0.8548, 0.5079, 0.7559, 0.5079, 0.8652, 0.6171, 0.8652, 0.6171, 0.7559, 0.5079, 0.7559, 0.5079, 0.8652, 0.6171, 0.8652, 0.6171, 0.7559, 0.5079, 0.7559, 0.5079, 0.8652, 0.6171, 0.8652, 0.6171, 0.7559, 0.5079, 0.7559, 0.5079, 0.8652, 0.6171, 0.8652, 0.6171, 0.7559, 0.5079, 0.7559, 0.5079, 0.8652, 0.6171, 0.8652, 0.6171, 0.7559, 0.5079, 0.7559, 0.5079, 0.8652, 0.6171, 0.8652, 0.6171, 0.7559, 0.5079, 0.7559, 0.5079, 0.8652, 0.6171, 0.8652, 0.6171, 0.7559, 0.5079, 0.7559, 0.5079, 0.8652, 0.6171, 0.8652, 0.6171, 0.7559, 0.5079, 0.7559, 0.5079, 0.8652, 0.6171, 0.8652, 0.6171, 0.7559, 0.5079, 0.7559, 0.5079, 0.8652, 0.6171, 0.8652, 0.6171, 0.7559, 0.5625, 0.8652, 0.5304, 0.8548, 0.5105, 0.8274, 0.5105, 0.7937, 0.5304, 0.7663, 0.5625, 0.7559, 0.5946, 0.7663, 0.6145, 0.7937, 0.6145, 0.8274, 0.5946, 0.8548, 0.5079, 0.7559, 0.5079, 0.8652, 0.6171, 0.8652, 0.6171, 0.7559, 0.5079, 0.7559, 0.5079, 0.8652, 0.6171, 0.8652, 0.6171, 0.7559, 0.5625, 0.8652, 0.5304, 0.8548, 0.5105, 0.8274, 0.5105, 0.7937, 0.5304, 0.7663, 0.5625, 0.7559, 0.5946, 0.7663, 0.6145, 0.7937, 0.6145, 0.8274, 0.5946, 0.8548, 0.5079, 0.7559, 0.5079, 0.8652, 0.6171, 0.8652, 0.6171, 0.7559, 0.5079, 0.7559, 0.5079, 0.8652, 0.6171, 0.8652, 0.6171, 0.7559, 0.5079, 0.7559, 0.5079, 0.8652, 0.6171, 0.8652, 0.6171, 0.7559, 0.5079, 0.7559, 0.5079, 0.8652, 0.6171, 0.8652, 0.6171, 0.7559, 0.5079, 0.7559, 0.5079, 0.8652, 0.6171, 0.8652, 0.6171, 0.7559, 0.5079, 0.7559, 0.5079, 0.8652, 0.6171, 0.8652, 0.6171, 0.7559, 0.5079, 0.7559, 0.5079, 0.8652, 0.6171, 0.8652, 0.6171, 0.7559, 0.5079, 0.7559, 0.5079, 0.8652, 0.6171, 0.8652, 0.6171, 0.7559, 0.5079, 0.7559, 0.5079, 0.8652, 0.6171, 0.8652, 0.6171, 0.7559, 0.4355, 0.3691, 0.3962, 0.3528, 0.38, 0.3135, 0.3962, 0.2742, 0.4355, 0.2579, 0.4748, 0.2742, 0.4911, 0.3135, 0.4748, 0.3528, 0.5625, 0.8652, 0.5304, 0.8548, 0.5105, 0.8274, 0.5105, 0.7937, 0.5304, 0.7663, 0.5625, 0.7559, 0.5946, 0.7663, 0.6145, 0.7937, 0.6145, 0.8274, 0.5946, 0.8548, 0.5079, 0.7559, 0.5079, 0.8652, 0.6171, 0.8652, 0.6171, 0.7559, 0.5079, 0.7559, 0.5079, 0.8652, 0.6171, 0.8652, 0.6171, 0.7559, 0.5079, 0.7559, 0.5079, 0.8652, 0.6171, 0.8652, 0.6171, 0.7559, 0.5079, 0.7559, 0.5079, 0.8652, 0.6171, 0.8652, 0.6171, 0.7559, 0.5079, 0.7559, 0.5079, 0.8652, 0.6171, 0.8652, 0.6171, 0.7559, 0.5079, 0.7559, 0.5079, 0.8652, 0.6171, 0.8652, 0.6171, 0.7559, 0.5079, 0.7559, 0.5079, 0.8652, 0.6171, 0.8652, 0.6171, 0.7559, 0.5079, 0.7559, 0.5079, 0.8652, 0.6171, 0.8652, 0.6171, 0.7559, 0.5079, 0.7559, 0.5079, 0.8652, 0.6171, 0.8652, 0.6171, 0.7559, 0.5625, 0.8652, 0.5304, 0.8548, 0.5105, 0.8274, 0.5105, 0.7937, 0.5304, 0.7663, 0.5625, 0.7559, 0.5946, 0.7663, 0.6145, 0.7937, 0.6145, 0.8274, 0.5946, 0.8548, 0.5079, 0.7559, 0.5079, 0.8652, 0.6171, 0.8652, 0.6171, 0.7559, 0.5079, 0.7559, 0.5079, 0.8652, 0.6171, 0.8652, 0.6171, 0.7559, 0.5625, 0.8652, 0.5304, 0.8548, 0.5105, 0.8274, 0.5105, 0.7937, 0.5304, 0.7663, 0.5625, 0.7559, 0.5946, 0.7663, 0.6145, 0.7937, 0.6145, 0.8274, 0.5946, 0.8548, 0.4355, 0.3691, 0.3962, 0.3528, 0.38, 0.3135, 0.3962, 0.2742, 0.4355, 0.2579, 0.4748, 0.2742, 0.4911, 0.3135, 0.4748, 0.3528, 0.5079, 0.7559, 0.5079, 0.8652, 0.6171, 0.8652, 0.6171, 0.7559, 0.5625, 0.8652, 0.5304, 0.8548, 0.5105, 0.8274, 0.5105, 0.7937, 0.5304, 0.7663, 0.5625, 0.7559, 0.5946, 0.7663, 0.6145, 0.7937, 0.6145, 0.8274, 0.5946, 0.8548, 0.4355, 0.3691, 0.3962, 0.3528, 0.38, 0.3135, 0.3962, 0.2742, 0.4355, 0.2579, 0.4748, 0.2742, 0.4911, 0.3135, 0.4748, 0.3528])
me_cube_001.materials.append(mat_x)
me_cube_001.use_remesh_preserve_volume = False
me_cube_001.use_remesh_preserve_attributes = False
me_cube_001.use_mirror_vertex_groups = False
me_cube_001.update()

# ---- objects
ob_80 = bpy.data.objects.new('бтр_80', me_cube)
ob_x = bpy.data.objects.new('колеса', me_cube_001)
ob_empty = bpy.data.objects.new('Empty', None)
ob_empty_001 = bpy.data.objects.new('Empty.001', None)
ob_empty_002 = bpy.data.objects.new('Empty.002', None)

# ---- transforms, parenting, visibility, modifiers, constraints
ob_80.location = (0.0, 0.0, 0.0)
ob_80.lock_rotations_4d = False
ob_80.empty_display_type = 'ARROWS'
ob_80.lineart.crease_threshold = 0.0
ob_x.location = (0.0, 0.0, 0.0)
ob_x.lock_rotations_4d = False
ob_x.empty_display_type = 'ARROWS'
ob_x.lineart.crease_threshold = 0.0
ob_empty.location = (-5.924e-16, -3.714, -2.952)
ob_empty.rotation_euler = (1.571, -0.0, -1.571)
ob_empty.scale = (2.36, 2.36, 2.36)
ob_empty.empty_display_type = 'IMAGE'
ob_empty.empty_display_size = 5.0
ob_empty.empty_image_depth = 'BACK'
ob_empty.show_empty_image_perspective = False
ob_empty.use_empty_image_alpha = True
ob_empty.color = (1.0, 1.0, 1.0, 0.1439)
ob_empty.lineart.crease_threshold = 0.0
ob_empty_001.location = (-0.03278, -3.714, -0.05687)
ob_empty_001.rotation_euler = (0.0, 7.55e-08, -1.571)
ob_empty_001.scale = (2.36, 2.36, 2.36)
ob_empty_001.empty_display_type = 'IMAGE'
ob_empty_001.empty_display_size = 5.0
ob_empty_001.empty_image_depth = 'BACK'
ob_empty_001.show_empty_image_perspective = False
ob_empty_001.use_empty_image_alpha = True
ob_empty_001.color = (1.0, 1.0, 1.0, 0.1439)
ob_empty_001.lineart.crease_threshold = 0.0
ob_empty_002.location = (2.328, -3.714, 5.176)
ob_empty_002.rotation_euler = (1.571, -0.0, 1.192e-07)
ob_empty_002.scale = (2.36, 2.36, 2.36)
ob_empty_002.empty_display_type = 'IMAGE'
ob_empty_002.empty_display_size = 5.0
ob_empty_002.empty_image_depth = 'BACK'
ob_empty_002.show_empty_image_perspective = False
ob_empty_002.use_empty_image_alpha = True
ob_empty_002.color = (1.0, 1.0, 1.0, 0.1439)
ob_empty_002.lineart.crease_threshold = 0.0

# ---- collection membership
col_80.objects.link(ob_80)
col_80.objects.link(ob_x)
col_x.objects.link(ob_empty)
col_x.objects.link(ob_empty_001)
col_x.objects.link(ob_empty_002)

# ---- scene / render settings (as saved in the file)
scene.frame_start = 1; scene.frame_end = 250; scene.frame_set(0)
scene.render.engine = 'BLENDER_EEVEE_NEXT'
scene.cycles.use_denoising = False
scene.cycles.samples = 128
scene.cycles.sampling_pattern = 'TABULATED_SOBOL'
scene.cycles.use_adaptive_sampling = False
scene.cycles.use_light_tree = False
scene.view_settings.view_transform = 'Filmic'
bpy.context.view_layer.update()

# ---- added for rendering (the .blend has no active camera and no usable light): camera, sun
cam_auto = bpy.data.cameras.new('AutoCamera')
cam_auto.lens = 50.0
cam_auto.sensor_width = 36.0
cam_auto.clip_end = 1000.0
ob_auto_camera = bpy.data.objects.new('AutoCamera', cam_auto)
scene.collection.objects.link(ob_auto_camera)
ob_auto_camera.location = (7.68165, -12.9543, 7.26735)
ob_auto_camera.rotation_euler = (1.09748, -7.21219e-08, 0.694738)
scene.camera = ob_auto_camera
light_auto_sun = bpy.data.lights.new('AutoSun', 'SUN')
light_auto_sun.energy = 3.0
light_auto_sun.angle = 0.0523599
ob_auto_sun = bpy.data.objects.new('AutoSun', light_auto_sun)
scene.collection.objects.link(ob_auto_sun)
ob_auto_sun.rotation_euler = (0.872665, 0.174533, 0.523599)
bpy.context.view_layer.update()
